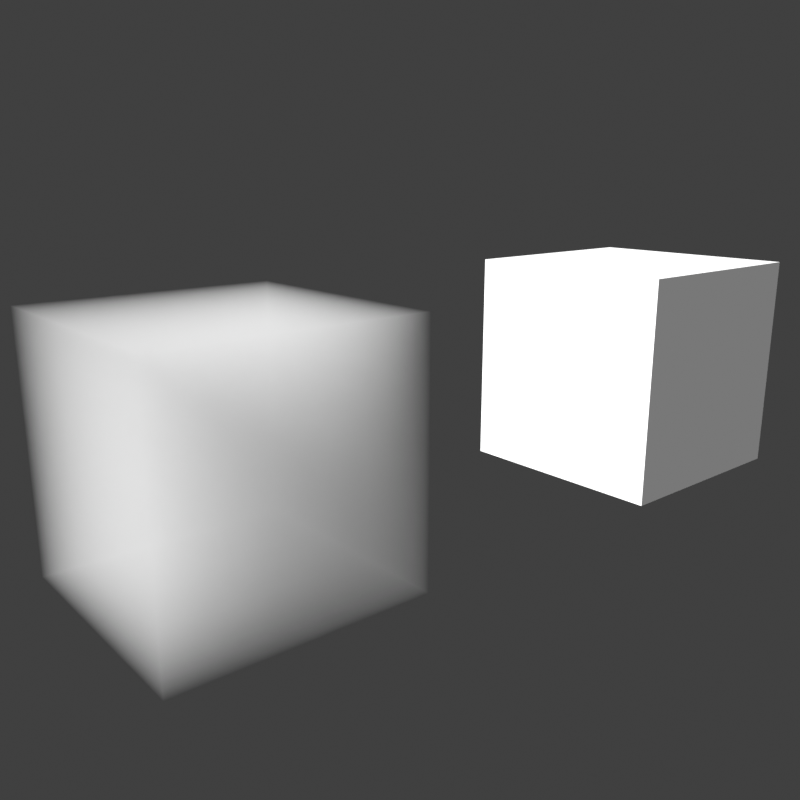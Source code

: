 # Source: light_link_volume.blend  (saved by Blender 4.3.7; exported with 4.5.12 LTS)
import bpy
from mathutils import Matrix  # noqa: F401  (used for matrix-valued properties, if any)

bpy.ops.wm.read_factory_settings(use_empty=True)
scene = bpy.context.scene
scene.name = 'Scene'

# ---- collections
col_collection = bpy.data.collections.new('Collection'); scene.collection.children.link(col_collection)

# ---- materials (node trees are filled in below, after node groups)
mat_material = bpy.data.materials.new('Material')

# ---- material node trees
mat_material.use_nodes = True; mat_material.node_tree.nodes.clear()
_N = mat_material.node_tree.nodes; _L = mat_material.node_tree.links
n0 = _N.new('ShaderNodeBsdfPrincipled'); n0.name = 'Principled BSDF'; n0.location = (10, 300)
n1 = _N.new('ShaderNodeOutputMaterial'); n1.name = 'Material Output'; n1.location = (300, 300)
n2 = _N.new('ShaderNodeVolumePrincipled'); n2.name = 'Principled Volume'; n2.location = (10, 273)
n2.inputs[0].default_value = (1.0, 1.0, 1.0, 1.0)
_L.new(n2.outputs[0], n1.inputs[1])
n1.is_active_output = True

# ---- world
world_world = bpy.data.worlds.new('World'); scene.world = world_world
world_world.color = (0.05088, 0.05088, 0.05088)
world_world.use_sun_shadow = False
world_world.sun_shadow_jitter_overblur = 0.0

# ---- cameras
cam_camera = bpy.data.cameras.new('Camera')
cam_camera.clip_end = 100.0
cam_camera.lens = 35.0
cam_camera.sensor_width = 32.0
cam_camera.sensor_height = 18.0
cam_camera.ortho_scale = 7.314
cam_camera.dof.focus_distance = 0.0

# ---- lights
light_lamp = bpy.data.lights.new('Lamp', 'SUN')
light_lamp.transmission_factor = 0.0
light_lamp.cutoff_distance = 30.0
light_lamp.angle = 0.1993
light_lamp.energy = 8.0
light_lamp.shadow_buffer_clip_start = 1.001
light_lamp.shadow_soft_size = 0.1
light_lamp.shadow_cascade_max_distance = 1000.0

# ---- meshes
me_cube = bpy.data.meshes.new('Cube')
me_cube.from_pydata([(-1.0, -1.0, -1.0), (-1.0, -1.0, 1.0), (-1.0, 1.0, -1.0), (-1.0, 1.0, 1.0), (1.0, -1.0, -1.0), (1.0, -1.0, 1.0), (1.0, 1.0, -1.0), (1.0, 1.0, 1.0)], [], [(0, 1, 3, 2), (2, 3, 7, 6), (6, 7, 5, 4), (4, 5, 1, 0), (2, 6, 4, 0), (7, 3, 1, 5)])
_uv = me_cube.uv_layers.new(name='UVMap')
_uv.uv.foreach_set('vector', [0.375, 0.0, 0.625, 0.0, 0.625, 0.25, 0.375, 0.25, 0.375, 0.25, 0.625, 0.25, 0.625, 0.5, 0.375, 0.5, 0.375, 0.5, 0.625, 0.5, 0.625, 0.75, 0.375, 0.75, 0.375, 0.75, 0.625, 0.75, 0.625, 1.0, 0.375, 1.0, 0.125, 0.5, 0.375, 0.5, 0.375, 0.75, 0.125, 0.75, 0.625, 0.5, 0.875, 0.5, 0.875, 0.75, 0.625, 0.75])
me_cube.use_remesh_fix_poles = True
me_cube.use_remesh_preserve_attributes = False
me_cube.use_mirror_vertex_groups = False
me_cube.update()
me_cube_001 = bpy.data.meshes.new('Cube.001')
me_cube_001.from_pydata([(-1.0, -1.0, -1.0), (-1.0, -1.0, 1.0), (-1.0, 1.0, -1.0), (-1.0, 1.0, 1.0), (1.0, -1.0, -1.0), (1.0, -1.0, 1.0), (1.0, 1.0, -1.0), (1.0, 1.0, 1.0)], [], [(0, 1, 3, 2), (2, 3, 7, 6), (6, 7, 5, 4), (4, 5, 1, 0), (2, 6, 4, 0), (7, 3, 1, 5)])
_uv = me_cube_001.uv_layers.new(name='UVMap')
_uv.uv.foreach_set('vector', [0.375, 0.0, 0.625, 0.0, 0.625, 0.25, 0.375, 0.25, 0.375, 0.25, 0.625, 0.25, 0.625, 0.5, 0.375, 0.5, 0.375, 0.5, 0.625, 0.5, 0.625, 0.75, 0.375, 0.75, 0.375, 0.75, 0.625, 0.75, 0.625, 1.0, 0.375, 1.0, 0.125, 0.5, 0.375, 0.5, 0.375, 0.75, 0.125, 0.75, 0.625, 0.5, 0.875, 0.5, 0.875, 0.75, 0.625, 0.75])
me_cube_001.materials.append(mat_material)
me_cube_001.use_remesh_fix_poles = True
me_cube_001.use_remesh_preserve_attributes = False
me_cube_001.use_mirror_vertex_groups = False
me_cube_001.update()

# ---- objects
ob_light = bpy.data.objects.new('Light', light_lamp)
ob_cube = bpy.data.objects.new('Cube', me_cube)
ob_volume_cube = bpy.data.objects.new('Volume cube', me_cube_001)
ob_camera = bpy.data.objects.new('Camera', cam_camera)

# ---- transforms, parenting, visibility, modifiers, constraints
ob_light.location = (-0.493, -8.155, 4.709)
ob_light.rotation_euler = (0.7677, -0.5056, 0.5566)
ob_light.lock_rotations_4d = False
ob_light.empty_display_type = 'ARROWS'
ob_light.color = (0.0, 0.0, 0.0, 0.0)
ob_light.lineart.crease_threshold = 0.0
ob_cube.location = (0.0, 0.0, 0.0)
ob_cube.lineart.crease_threshold = 0.0
ob_volume_cube.location = (0.0, -4.521, 0.0)
ob_volume_cube.lineart.crease_threshold = 0.0
ob_camera.location = (5.154, -7.268, 1.925)
ob_camera.rotation_euler = (1.306, -1.492e-05, 0.8727)
ob_camera.lock_rotations_4d = False
ob_camera.empty_display_type = 'ARROWS'
ob_camera.color = (0.0, 0.0, 0.0, 0.0)
ob_camera.display_type = 'WIRE'
ob_camera.lineart.crease_threshold = 0.0

# ---- collection membership
col_collection.objects.link(ob_light)
col_collection.objects.link(ob_cube)
col_collection.objects.link(ob_volume_cube)
col_collection.objects.link(ob_camera)

# ---- scene / render settings (as saved in the file)
scene.camera = ob_camera
scene.frame_start = 1; scene.frame_end = 250; scene.frame_set(1)
scene.render.engine = 'CYCLES'
scene.render.image_settings.color_mode = 'RGB'
scene.render.resolution_x = 256
scene.render.resolution_y = 256
scene.render.resolution_percentage = 50
scene.cycles.use_denoising = False
scene.cycles.samples = 10
scene.cycles.sampling_pattern = 'TABULATED_SOBOL'
scene.cycles.use_adaptive_sampling = False
scene.cycles.blur_glossy = 0.0
scene.cycles.volume_bounces = 2
scene.cycles.sample_clamp_indirect = 0.0
scene.eevee.ray_tracing_options.trace_max_roughness = 0.0
scene.view_settings.view_transform = 'Standard'
bpy.context.view_layer.update()
